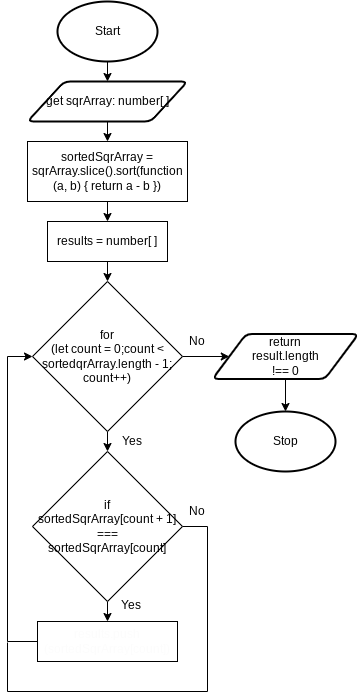

The diagram above was exported from draw.io. Its source (the exported page's mxGraphModel, read from the mxfile embedded in the PNG):
<mxGraphModel dx="1074" dy="709" grid="1" gridSize="10" guides="1" tooltips="1" connect="1" arrows="1" fold="1" page="1" pageScale="1" pageWidth="827" pageHeight="1169" math="0" shadow="0">
  <root>
    <mxCell id="0" />
    <mxCell id="1" parent="0" />
    <mxCell id="18" style="edgeStyle=none;html=1;exitX=0.5;exitY=1;exitDx=0;exitDy=0;exitPerimeter=0;entryX=0.5;entryY=0;entryDx=0;entryDy=0;" parent="1" source="19" target="21" edge="1">
      <mxGeometry relative="1" as="geometry" />
    </mxCell>
    <mxCell id="19" value="Start" style="strokeWidth=2;html=1;shape=mxgraph.flowchart.start_1;whiteSpace=wrap;" parent="1" vertex="1">
      <mxGeometry x="130" y="30" width="100" height="60" as="geometry" />
    </mxCell>
    <mxCell id="60" style="edgeStyle=none;html=1;exitX=0.5;exitY=1;exitDx=0;exitDy=0;entryX=0.5;entryY=0;entryDx=0;entryDy=0;" parent="1" source="102" target="59" edge="1">
      <mxGeometry relative="1" as="geometry">
        <mxPoint x="180.0000000000001" y="330" as="sourcePoint" />
      </mxGeometry>
    </mxCell>
    <mxCell id="99" style="edgeStyle=none;html=1;exitX=0.5;exitY=1;exitDx=0;exitDy=0;entryX=0.5;entryY=0;entryDx=0;entryDy=0;" parent="1" source="21" target="98" edge="1">
      <mxGeometry relative="1" as="geometry" />
    </mxCell>
    <mxCell id="21" value="get sqrArray: number[ ]" style="shape=parallelogram;html=1;strokeWidth=2;perimeter=parallelogramPerimeter;whiteSpace=wrap;rounded=1;arcSize=12;size=0.23;" parent="1" vertex="1">
      <mxGeometry x="100" y="110" width="160" height="40" as="geometry" />
    </mxCell>
    <mxCell id="22" value="Stop" style="strokeWidth=2;html=1;shape=mxgraph.flowchart.start_1;whiteSpace=wrap;" parent="1" vertex="1">
      <mxGeometry x="308" y="440" width="100" height="60" as="geometry" />
    </mxCell>
    <mxCell id="64" style="edgeStyle=none;html=1;exitX=0.5;exitY=1;exitDx=0;exitDy=0;" parent="1" source="59" edge="1">
      <mxGeometry relative="1" as="geometry">
        <mxPoint x="180" y="480" as="targetPoint" />
      </mxGeometry>
    </mxCell>
    <mxCell id="112" style="edgeStyle=none;rounded=0;html=1;exitX=1;exitY=0.5;exitDx=0;exitDy=0;entryX=0;entryY=0.5;entryDx=0;entryDy=0;fontSize=12;endArrow=classic;endFill=1;" parent="1" source="59" target="63" edge="1">
      <mxGeometry relative="1" as="geometry" />
    </mxCell>
    <mxCell id="59" value="for &lt;br&gt;(let count = 0;count &amp;lt; sortedqrArray.length - 1; count++)" style="rhombus;whiteSpace=wrap;html=1;" parent="1" vertex="1">
      <mxGeometry x="105" y="310" width="150" height="150" as="geometry" />
    </mxCell>
    <mxCell id="62" value="No" style="text;html=1;strokeColor=none;fillColor=none;align=center;verticalAlign=middle;whiteSpace=wrap;rounded=0;" parent="1" vertex="1">
      <mxGeometry x="255" y="360" width="30" height="20" as="geometry" />
    </mxCell>
    <mxCell id="65" value="Yes" style="text;html=1;strokeColor=none;fillColor=none;align=center;verticalAlign=middle;whiteSpace=wrap;rounded=0;" parent="1" vertex="1">
      <mxGeometry x="190" y="460" width="30" height="20" as="geometry" />
    </mxCell>
    <mxCell id="113" style="edgeStyle=none;rounded=0;html=1;exitX=0.5;exitY=1;exitDx=0;exitDy=0;entryX=0.5;entryY=0;entryDx=0;entryDy=0;entryPerimeter=0;fontSize=12;endArrow=classic;endFill=1;" parent="1" source="63" target="22" edge="1">
      <mxGeometry relative="1" as="geometry" />
    </mxCell>
    <mxCell id="63" value="return &lt;br&gt;result.length &lt;br&gt;!== 0" style="shape=parallelogram;html=1;strokeWidth=2;perimeter=parallelogramPerimeter;whiteSpace=wrap;rounded=1;arcSize=12;size=0.23;" parent="1" vertex="1">
      <mxGeometry x="285" y="362.5" width="146" height="45" as="geometry" />
    </mxCell>
    <mxCell id="103" style="edgeStyle=none;html=1;exitX=0.5;exitY=1;exitDx=0;exitDy=0;entryX=0.5;entryY=0;entryDx=0;entryDy=0;" parent="1" source="98" target="102" edge="1">
      <mxGeometry relative="1" as="geometry" />
    </mxCell>
    <mxCell id="98" value="sortedSqrArray = sqrArray.&lt;span&gt;slice().sort(function (a, b) {&amp;nbsp;&lt;/span&gt;&lt;span&gt;return a - b&amp;nbsp;&lt;/span&gt;&lt;span&gt;})&lt;br&gt;&lt;/span&gt;" style="rounded=0;whiteSpace=wrap;html=1;" parent="1" vertex="1">
      <mxGeometry x="100" y="170" width="160" height="60" as="geometry" />
    </mxCell>
    <mxCell id="102" value="&lt;span&gt;results = number[ ]&lt;br&gt;&lt;/span&gt;" style="rounded=0;whiteSpace=wrap;html=1;" parent="1" vertex="1">
      <mxGeometry x="120" y="250" width="120" height="40" as="geometry" />
    </mxCell>
    <mxCell id="105" style="edgeStyle=none;html=1;exitX=0;exitY=0.5;exitDx=0;exitDy=0;entryX=0;entryY=0.5;entryDx=0;entryDy=0;rounded=0;" parent="1" source="106" target="59" edge="1">
      <mxGeometry relative="1" as="geometry">
        <Array as="points">
          <mxPoint x="80" y="670" />
          <mxPoint x="80" y="385" />
        </Array>
      </mxGeometry>
    </mxCell>
    <mxCell id="107" style="edgeStyle=none;rounded=0;html=1;exitX=0.5;exitY=1;exitDx=0;exitDy=0;entryX=0.5;entryY=0;entryDx=0;entryDy=0;" parent="1" source="104" target="106" edge="1">
      <mxGeometry relative="1" as="geometry" />
    </mxCell>
    <mxCell id="109" style="edgeStyle=none;rounded=0;html=1;exitX=1;exitY=0.5;exitDx=0;exitDy=0;fontSize=12;endArrow=none;endFill=0;" parent="1" source="104" edge="1">
      <mxGeometry relative="1" as="geometry">
        <mxPoint x="80" y="671" as="targetPoint" />
        <Array as="points">
          <mxPoint x="280" y="555" />
          <mxPoint x="280" y="720" />
          <mxPoint x="80" y="720" />
        </Array>
      </mxGeometry>
    </mxCell>
    <mxCell id="104" value="if &lt;br&gt;sortedSqrArray[count + 1] === &lt;br&gt;sortedSqrArray[count]" style="rhombus;whiteSpace=wrap;html=1;" parent="1" vertex="1">
      <mxGeometry x="105" y="480" width="150" height="150" as="geometry" />
    </mxCell>
    <mxCell id="106" value="&lt;font style=&quot;font-size: 12px&quot; color=&quot;#fcfcfc&quot;&gt;&lt;span id=&quot;docs-internal-guid-1f934fbe-7fff-b91b-98cb-b4ab54534db9&quot;&gt;&lt;span style=&quot;font-family: &amp;#34;consolas&amp;#34; , sans-serif ; vertical-align: baseline&quot;&gt;results.push&lt;br&gt;(sortedSqrArray[count])&lt;/span&gt;&lt;/span&gt;&lt;/font&gt;&lt;span&gt;&lt;br&gt;&lt;/span&gt;" style="rounded=0;whiteSpace=wrap;html=1;" parent="1" vertex="1">
      <mxGeometry x="110" y="650" width="140" height="40" as="geometry" />
    </mxCell>
    <mxCell id="110" value="No" style="text;html=1;strokeColor=none;fillColor=none;align=center;verticalAlign=middle;whiteSpace=wrap;rounded=0;" parent="1" vertex="1">
      <mxGeometry x="255" y="530" width="30" height="20" as="geometry" />
    </mxCell>
    <mxCell id="111" value="Yes" style="text;html=1;strokeColor=none;fillColor=none;align=center;verticalAlign=middle;whiteSpace=wrap;rounded=0;" parent="1" vertex="1">
      <mxGeometry x="189" y="624" width="30" height="20" as="geometry" />
    </mxCell>
  </root>
</mxGraphModel>